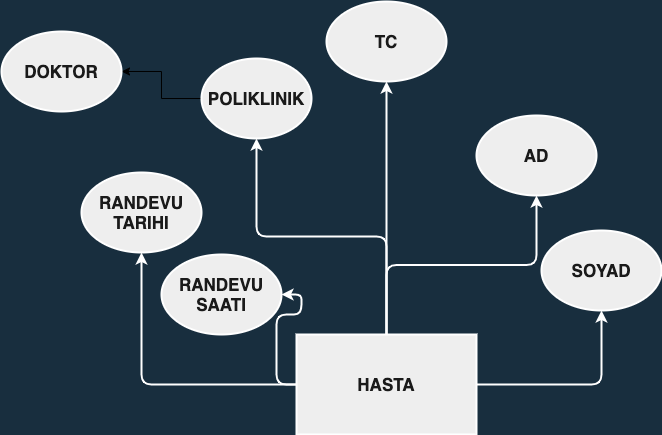

The diagram above was exported from draw.io. Its source (the exported page's mxGraphModel, read from the mxfile embedded in the PNG):
<mxGraphModel dx="1476" dy="626" grid="1" gridSize="10" guides="1" tooltips="1" connect="1" arrows="1" fold="1" page="1" pageScale="1" pageWidth="850" pageHeight="1100" background="#182E3E" math="0" shadow="0">
  <root>
    <mxCell id="0" />
    <mxCell id="1" parent="0" />
    <mxCell id="37" value="" style="edgeStyle=orthogonalEdgeStyle;orthogonalLoop=1;jettySize=auto;html=1;strokeColor=#FFFFFF;fontColor=#FFFFFF;align=center;fontStyle=1;labelBackgroundColor=#182E3E;strokeWidth=2;shadow=0;sketch=0;snapToPoint=0;fixDash=0;fontSize=17;" parent="1" source="34" target="36" edge="1">
      <mxGeometry relative="1" as="geometry" />
    </mxCell>
    <mxCell id="39" value="" style="edgeStyle=orthogonalEdgeStyle;orthogonalLoop=1;jettySize=auto;html=1;strokeColor=#FFFFFF;fontColor=#FFFFFF;align=center;fontStyle=1;labelBackgroundColor=#182E3E;strokeWidth=2;shadow=0;sketch=0;snapToPoint=0;fixDash=0;fontSize=17;" parent="1" source="34" target="38" edge="1">
      <mxGeometry relative="1" as="geometry" />
    </mxCell>
    <mxCell id="43" value="" style="edgeStyle=orthogonalEdgeStyle;orthogonalLoop=1;jettySize=auto;html=1;strokeColor=#FFFFFF;fontColor=#FFFFFF;align=center;fontStyle=1;labelBackgroundColor=#182E3E;strokeWidth=2;shadow=0;sketch=0;snapToPoint=0;fixDash=0;fontSize=17;" parent="1" source="34" target="42" edge="1">
      <mxGeometry relative="1" as="geometry" />
    </mxCell>
    <mxCell id="49" style="edgeStyle=orthogonalEdgeStyle;orthogonalLoop=1;jettySize=auto;html=1;entryX=0.5;entryY=1;entryDx=0;entryDy=0;strokeColor=#FFFFFF;fontColor=#FFFFFF;align=center;fontStyle=1;labelBackgroundColor=#182E3E;strokeWidth=2;shadow=0;sketch=0;snapToPoint=0;fixDash=0;fontSize=17;" parent="1" source="34" target="47" edge="1">
      <mxGeometry relative="1" as="geometry" />
    </mxCell>
    <mxCell id="50" style="edgeStyle=orthogonalEdgeStyle;orthogonalLoop=1;jettySize=auto;html=1;entryX=0.5;entryY=1;entryDx=0;entryDy=0;strokeColor=#FFFFFF;fontColor=#FFFFFF;align=center;fontStyle=1;labelBackgroundColor=#182E3E;strokeWidth=2;shadow=0;sketch=0;snapToPoint=0;fixDash=0;fontSize=17;" parent="1" source="34" target="48" edge="1">
      <mxGeometry relative="1" as="geometry" />
    </mxCell>
    <mxCell id="53" style="edgeStyle=orthogonalEdgeStyle;orthogonalLoop=1;jettySize=auto;html=1;entryX=1;entryY=0.5;entryDx=0;entryDy=0;strokeColor=#FFFFFF;fontColor=#FFFFFF;align=center;fontStyle=1;labelBackgroundColor=#182E3E;strokeWidth=2;shadow=0;sketch=0;snapToPoint=0;fixDash=0;fontSize=17;" parent="1" source="34" target="52" edge="1">
      <mxGeometry relative="1" as="geometry" />
    </mxCell>
    <mxCell id="34" value="&lt;font style=&quot;font-size: 17px;&quot;&gt;&lt;span style=&quot;font-size: 17px;&quot;&gt;HASTA&lt;/span&gt;&lt;/font&gt;" style="whiteSpace=wrap;html=1;strokeColor=#FFFFFF;fillColor=#EEEEEE;fontColor=#1A1A1A;align=center;fontStyle=1;strokeWidth=2;shadow=0;sketch=0;snapToPoint=0;fixDash=0;fontSize=17;" parent="1" vertex="1">
      <mxGeometry x="355" y="403" width="180" height="100" as="geometry" />
    </mxCell>
    <mxCell id="63" style="edgeStyle=orthogonalEdgeStyle;rounded=0;orthogonalLoop=1;jettySize=auto;html=1;entryX=1;entryY=0.5;entryDx=0;entryDy=0;" edge="1" parent="1" source="36" target="40">
      <mxGeometry relative="1" as="geometry" />
    </mxCell>
    <mxCell id="36" value="&lt;span style=&quot;font-size: 17px;&quot;&gt;POLIKLINIK&lt;/span&gt;" style="ellipse;whiteSpace=wrap;html=1;fontColor=#1A1A1A;strokeColor=#FFFFFF;fillColor=#EEEEEE;align=center;fontStyle=1;strokeWidth=2;shadow=0;sketch=0;snapToPoint=0;fixDash=0;fontSize=17;" parent="1" vertex="1">
      <mxGeometry x="260" y="127" width="110" height="80" as="geometry" />
    </mxCell>
    <mxCell id="38" value="&lt;span style=&quot;font-size: 17px;&quot;&gt;SOYAD&lt;/span&gt;" style="ellipse;whiteSpace=wrap;html=1;fontColor=#1A1A1A;strokeColor=#FFFFFF;fillColor=#EEEEEE;align=center;fontStyle=1;strokeWidth=2;shadow=0;sketch=0;snapToPoint=0;fixDash=0;fontSize=17;" parent="1" vertex="1">
      <mxGeometry x="600" y="299" width="120" height="80" as="geometry" />
    </mxCell>
    <mxCell id="40" value="&lt;span style=&quot;font-size: 17px;&quot;&gt;DOKTOR&lt;/span&gt;" style="ellipse;whiteSpace=wrap;html=1;fontColor=#1A1A1A;strokeColor=#FFFFFF;fillColor=#EEEEEE;align=center;fontStyle=1;strokeWidth=2;shadow=0;sketch=0;snapToPoint=0;fixDash=0;fontSize=17;" parent="1" vertex="1">
      <mxGeometry x="60" y="100" width="120" height="80" as="geometry" />
    </mxCell>
    <mxCell id="42" value="&lt;span style=&quot;font-size: 17px;&quot;&gt;RANDEVU TARIHI&lt;/span&gt;" style="ellipse;whiteSpace=wrap;html=1;fontColor=#1A1A1A;strokeColor=#FFFFFF;fillColor=#EEEEEE;align=center;fontStyle=1;strokeWidth=2;shadow=0;sketch=0;snapToPoint=0;fixDash=0;fontSize=17;" parent="1" vertex="1">
      <mxGeometry x="140" y="241" width="120" height="80" as="geometry" />
    </mxCell>
    <mxCell id="47" value="&lt;span style=&quot;font-size: 17px&quot;&gt;&lt;span style=&quot;font-size: 17px&quot;&gt;TC&lt;/span&gt;&lt;/span&gt;" style="ellipse;whiteSpace=wrap;html=1;fontColor=#1A1A1A;strokeColor=#FFFFFF;fillColor=#EEEEEE;align=center;fontStyle=1;strokeWidth=2;shadow=0;sketch=0;snapToPoint=0;fixDash=0;fontSize=17;" parent="1" vertex="1">
      <mxGeometry x="385" y="70" width="120" height="80" as="geometry" />
    </mxCell>
    <mxCell id="48" value="&lt;span style=&quot;font-size: 17px;&quot;&gt;AD&lt;/span&gt;" style="ellipse;whiteSpace=wrap;html=1;fontColor=#1A1A1A;strokeColor=#FFFFFF;fillColor=#EEEEEE;align=center;fontStyle=1;strokeWidth=2;shadow=0;sketch=0;snapToPoint=0;fixDash=0;fontSize=17;" parent="1" vertex="1">
      <mxGeometry x="535" y="184" width="120" height="80" as="geometry" />
    </mxCell>
    <mxCell id="52" value="&lt;span style=&quot;font-size: 17px;&quot;&gt;RANDEVU SAATI&lt;/span&gt;" style="ellipse;whiteSpace=wrap;html=1;strokeColor=#FFFFFF;fillColor=#EEEEEE;fontColor=#1A1A1A;align=center;fontStyle=1;strokeWidth=2;shadow=0;sketch=0;snapToPoint=0;fixDash=0;fontSize=17;" parent="1" vertex="1">
      <mxGeometry x="220" y="323" width="120" height="80" as="geometry" />
    </mxCell>
  </root>
</mxGraphModel>